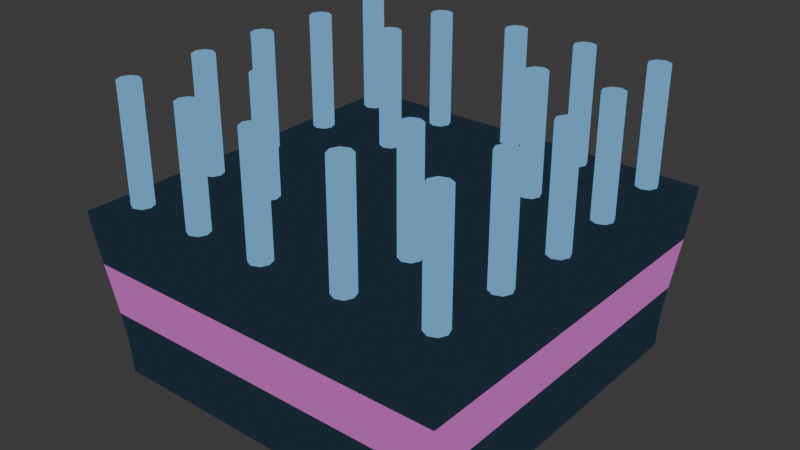 # Source: pinball_map_bonkers_cellshaded.blend  (saved by Blender 5.0.118; exported with 4.5.12 LTS)
import bpy
from mathutils import Matrix  # noqa: F401  (used for matrix-valued properties, if any)

bpy.ops.wm.read_factory_settings(use_empty=True)
scene = bpy.context.scene
scene.name = 'Scene'

# ---- collections
col_collection = bpy.data.collections.new('Collection'); scene.collection.children.link(col_collection)

# ---- materials (node trees are filled in below, after node groups)
mat_navyblue = bpy.data.materials.new('navyblue')
mat_purple = bpy.data.materials.new('purple')
mat_tourquise = bpy.data.materials.new('tourquise')

# ---- material node trees
mat_navyblue.use_nodes = True; mat_navyblue.node_tree.nodes.clear()
_N = mat_navyblue.node_tree.nodes; _L = mat_navyblue.node_tree.links
n0 = _N.new('ShaderNodeOutputMaterial'); n0.name = 'Material Output.001'; n0.location = (531, 295)
n1 = _N.new('ShaderNodeBsdfDiffuse'); n1.name = 'Diffuse BSDF'; n1.location = (-453, 259)
n1.inputs[0].default_value = (0.1329, 0.3419, 0.5711, 1.0)
n1.inputs[1].default_value = 1.0
n2 = _N.new('ShaderNodeShaderToRGB'); n2.name = 'Shader to RGB'; n2.location = (-222, 223)
n3 = _N.new('ShaderNodeValToRGB'); n3.name = 'Color Ramp'; n3.location = (58, 250)
n3.color_ramp.interpolation = 'CONSTANT'
while len(n3.color_ramp.elements) > 1: n3.color_ramp.elements.remove(n3.color_ramp.elements[-1])
n3.color_ramp.elements[0].position = 0.0; n3.color_ramp.elements[0].color = (0.008663, 0.01799, 0.02679, 1.0)
_e = n3.color_ramp.elements.new(0.3135); _e.color = (0.01161, 0.02519, 0.0382, 1.0)
_e = n3.color_ramp.elements.new(0.7202); _e.color = (0.02284, 0.05367, 0.08412, 1.0)
_L.new(n1.outputs[0], n2.inputs[0])
_L.new(n2.outputs[0], n3.inputs[0])
_L.new(n3.outputs[0], n0.inputs[0])
n0.is_active_output = True
mat_purple.use_nodes = True; mat_purple.node_tree.nodes.clear()
_N = mat_purple.node_tree.nodes; _L = mat_purple.node_tree.links
n0 = _N.new('ShaderNodeOutputMaterial'); n0.name = 'Material Output'; n0.location = (-62, 150)
n1 = _N.new('ShaderNodeBsdfDiffuse'); n1.name = 'Diffuse BSDF'; n1.location = (-1047, 113)
n1.inputs[0].default_value = (0.1329, 0.3419, 0.5711, 1.0)
n1.inputs[1].default_value = 1.0
n2 = _N.new('ShaderNodeShaderToRGB'); n2.name = 'Shader to RGB'; n2.location = (-815, 78)
n3 = _N.new('ShaderNodeValToRGB'); n3.name = 'Color Ramp'; n3.location = (-535, 105)
n3.color_ramp.interpolation = 'CONSTANT'
while len(n3.color_ramp.elements) > 1: n3.color_ramp.elements.remove(n3.color_ramp.elements[-1])
n3.color_ramp.elements[0].position = 0.0; n3.color_ramp.elements[0].color = (0.1479, 0.03974, 0.1372, 1.0)
_e = n3.color_ramp.elements.new(0.3135); _e.color = (0.4125, 0.1022, 0.3813, 1.0)
_e = n3.color_ramp.elements.new(0.7202); _e.color = (0.5555, 0.1352, 0.5131, 1.0)
_L.new(n1.outputs[0], n2.inputs[0])
_L.new(n2.outputs[0], n3.inputs[0])
_L.new(n3.outputs[0], n0.inputs[0])
n0.is_active_output = True
mat_tourquise.use_nodes = True; mat_tourquise.node_tree.nodes.clear()
_N = mat_tourquise.node_tree.nodes; _L = mat_tourquise.node_tree.links
n0 = _N.new('ShaderNodeOutputMaterial'); n0.name = 'Material Output'; n0.location = (200, 100)
n1 = _N.new('ShaderNodeBsdfDiffuse'); n1.name = 'Diffuse BSDF'; n1.location = (-785, 64)
n1.inputs[0].default_value = (0.1329, 0.3419, 0.5711, 1.0)
n1.inputs[1].default_value = 1.0
n2 = _N.new('ShaderNodeShaderToRGB'); n2.name = 'Shader to RGB'; n2.location = (-553, 28)
n3 = _N.new('ShaderNodeValToRGB'); n3.name = 'Color Ramp'; n3.location = (-273, 55)
n3.color_ramp.interpolation = 'CONSTANT'
while len(n3.color_ramp.elements) > 1: n3.color_ramp.elements.remove(n3.color_ramp.elements[-1])
n3.color_ramp.elements[0].position = 0.0; n3.color_ramp.elements[0].color = (0.08077, 0.2027, 0.3353, 1.0)
_e = n3.color_ramp.elements.new(0.3135); _e.color = (0.1329, 0.3419, 0.5711, 1.0)
_e = n3.color_ramp.elements.new(0.7202); _e.color = (0.1769, 0.4608, 0.7734, 1.0)
_L.new(n1.outputs[0], n2.inputs[0])
_L.new(n2.outputs[0], n3.inputs[0])
_L.new(n3.outputs[0], n0.inputs[0])
n0.is_active_output = True

# ---- world
world_world = bpy.data.worlds.new('World'); scene.world = world_world
world_world.use_nodes = True; world_world.node_tree.nodes.clear()
_N = world_world.node_tree.nodes; _L = world_world.node_tree.links
n0 = _N.new('ShaderNodeOutputWorld'); n0.name = 'World Output'; n0.location = (200, 100)
n1 = _N.new('ShaderNodeBackground'); n1.name = 'Background'; n1.location = (-200, 100)
n1.inputs[0].default_value = (0.05088, 0.05088, 0.05088, 1.0)
_L.new(n1.outputs[0], n0.inputs[0])
n0.is_active_output = True
world_world.color = (0.05088, 0.05088, 0.05088)
world_world.sun_shadow_jitter_overblur = 0.0

# ---- lights
light_sun = bpy.data.lights.new('Sun', 'SUN')
light_sun.exposure = 2.349
light_sun.energy = 1.0

# ---- meshes
me_cube_001 = bpy.data.meshes.new('Cube.001')
me_cube_001.from_pydata([(-0.9796, -0.9796, -1.396), (-0.9876, -0.9876, 0.7345), (-0.9796, 0.9796, -1.396), (-0.9876, 0.9876, 0.7345), (0.9796, -0.9796, -1.396), (0.9876, -0.9876, 0.7345), (0.9796, 0.9796, -1.396), (0.9876, 0.9876, 0.7345), (-0.9047, 0.9047, -20.4), (-0.9047, -0.9047, -20.4), (0.9047, 0.9047, -20.4), (0.9047, -0.9047, -20.4), (-0.9697, -0.9697, -3.678), (-0.9589, -0.9589, -5.931), (-0.9478, -0.9478, -8.142), (-0.9369, -0.9369, -10.3), (-0.9268, -0.9268, -12.41), (-0.9179, -0.9179, -14.46), (-0.911, -0.911, -16.47), (-0.9064, -0.9064, -18.44), (0.9064, -0.9064, -18.44), (0.911, -0.911, -16.47), (0.9179, -0.9179, -14.46), (0.9268, -0.9268, -12.41), (0.9369, -0.9369, -10.3), (0.9478, -0.9478, -8.142), (0.9589, -0.9589, -5.931), (0.9697, -0.9697, -3.678), (0.9697, 0.9697, -3.678), (0.9589, 0.9589, -5.931), (0.9478, 0.9478, -8.142), (0.9369, 0.9369, -10.3), (0.9268, 0.9268, -12.41), (0.9179, 0.9179, -14.46), (0.911, 0.911, -16.47), (0.9064, 0.9064, -18.44), (-0.9064, 0.9064, -18.44), (-0.911, 0.911, -16.47), (-0.9179, 0.9179, -14.46), (-0.9268, 0.9268, -12.41), (-0.9369, 0.9369, -10.3), (-0.9478, 0.9478, -8.142), (-0.9589, 0.9589, -5.931), (-0.9697, 0.9697, -3.678)], [], [(0, 1, 3, 2), (2, 3, 7, 6), (6, 7, 5, 4), (4, 5, 1, 0), (20, 19, 9, 11), (7, 3, 1, 5), (8, 10, 11, 9), (36, 35, 10, 8), (19, 36, 8, 9), (35, 20, 11, 10), (6, 4, 27, 28), (28, 27, 26, 29), (29, 26, 25, 30), (30, 25, 24, 31), (31, 24, 23, 32), (32, 23, 22, 33), (33, 22, 21, 34), (34, 21, 20, 35), (0, 2, 43, 12), (12, 43, 42, 13), (13, 42, 41, 14), (14, 41, 40, 15), (15, 40, 39, 16), (16, 39, 38, 17), (17, 38, 37, 18), (18, 37, 36, 19), (2, 6, 28, 43), (43, 28, 29, 42), (42, 29, 30, 41), (41, 30, 31, 40), (40, 31, 32, 39), (39, 32, 33, 38), (38, 33, 34, 37), (37, 34, 35, 36), (4, 0, 12, 27), (27, 12, 13, 26), (26, 13, 14, 25), (25, 14, 15, 24), (24, 15, 16, 23), (23, 16, 17, 22), (22, 17, 18, 21), (21, 18, 19, 20)])
me_cube_001.polygons.foreach_set('material_index', [0, 0, 0, 0, 0, 0, 0, 0, 0, 0, 0, 0, 1, 1, 1, 0, 0, 0, 0, 0, 1, 1, 1, 0, 0, 0, 0, 0, 1, 1, 1, 0, 0, 0, 0, 0, 1, 1, 1, 0, 0, 0])
_uv = me_cube_001.uv_layers.new(name='UVMap')
_uv.uv.foreach_set('vector', [0.375, 0.0, 0.625, 0.0, 0.625, 0.25, 0.375, 0.25, 0.375, 0.25, 0.625, 0.25, 0.625, 0.5, 0.375, 0.5, 0.375, 0.5, 0.625, 0.5, 0.625, 0.75, 0.375, 0.75, 0.375, 0.75, 0.625, 0.75, 0.625, 1.0, 0.375, 1.0, 0.375, 0.75, 0.375, 1.0, 0.375, 1.0, 0.375, 0.75, 0.625, 0.5, 0.875, 0.5, 0.875, 0.75, 0.625, 0.75, 0.125, 0.5, 0.375, 0.5, 0.375, 0.75, 0.125, 0.75, 0.375, 0.25, 0.375, 0.5, 0.375, 0.5, 0.375, 0.25, 0.375, 0.0, 0.375, 0.25, 0.375, 0.25, 0.375, 0.0, 0.375, 0.5, 0.375, 0.75, 0.375, 0.75, 0.375, 0.5, 0.375, 0.5, 0.375, 0.75, 0.375, 0.75, 0.375, 0.5, 0.375, 0.5, 0.375, 0.75, 0.375, 0.75, 0.375, 0.5, 0.375, 0.5, 0.375, 0.75, 0.375, 0.75, 0.375, 0.5, 0.375, 0.5, 0.375, 0.75, 0.375, 0.75, 0.375, 0.5, 0.375, 0.5, 0.375, 0.75, 0.375, 0.75, 0.375, 0.5, 0.375, 0.5, 0.375, 0.75, 0.375, 0.75, 0.375, 0.5, 0.375, 0.5, 0.375, 0.75, 0.375, 0.75, 0.375, 0.5, 0.375, 0.5, 0.375, 0.75, 0.375, 0.75, 0.375, 0.5, 0.375, 0.0, 0.375, 0.25, 0.375, 0.25, 0.375, 0.0, 0.375, 0.0, 0.375, 0.25, 0.375, 0.25, 0.375, 0.0, 0.375, 0.0, 0.375, 0.25, 0.375, 0.25, 0.375, 0.0, 0.375, 0.0, 0.375, 0.25, 0.375, 0.25, 0.375, 0.0, 0.375, 0.0, 0.375, 0.25, 0.375, 0.25, 0.375, 0.0, 0.375, 0.0, 0.375, 0.25, 0.375, 0.25, 0.375, 0.0, 0.375, 0.0, 0.375, 0.25, 0.375, 0.25, 0.375, 0.0, 0.375, 0.0, 0.375, 0.25, 0.375, 0.25, 0.375, 0.0, 0.375, 0.25, 0.375, 0.5, 0.375, 0.5, 0.375, 0.25, 0.375, 0.25, 0.375, 0.5, 0.375, 0.5, 0.375, 0.25, 0.375, 0.25, 0.375, 0.5, 0.375, 0.5, 0.375, 0.25, 0.375, 0.25, 0.375, 0.5, 0.375, 0.5, 0.375, 0.25, 0.375, 0.25, 0.375, 0.5, 0.375, 0.5, 0.375, 0.25, 0.375, 0.25, 0.375, 0.5, 0.375, 0.5, 0.375, 0.25, 0.375, 0.25, 0.375, 0.5, 0.375, 0.5, 0.375, 0.25, 0.375, 0.25, 0.375, 0.5, 0.375, 0.5, 0.375, 0.25, 0.375, 0.75, 0.375, 1.0, 0.375, 1.0, 0.375, 0.75, 0.375, 0.75, 0.375, 1.0, 0.375, 1.0, 0.375, 0.75, 0.375, 0.75, 0.375, 1.0, 0.375, 1.0, 0.375, 0.75, 0.375, 0.75, 0.375, 1.0, 0.375, 1.0, 0.375, 0.75, 0.375, 0.75, 0.375, 1.0, 0.375, 1.0, 0.375, 0.75, 0.375, 0.75, 0.375, 1.0, 0.375, 1.0, 0.375, 0.75, 0.375, 0.75, 0.375, 1.0, 0.375, 1.0, 0.375, 0.75, 0.375, 0.75, 0.375, 1.0, 0.375, 1.0, 0.375, 0.75])
me_cube_001.materials.append(mat_navyblue)
me_cube_001.materials.append(mat_purple)
me_cube_001.update()
me_cylinder_017 = bpy.data.meshes.new('Cylinder.017')
me_cylinder_017.from_pydata([(15.36, -14.68, -1.0), (16.07, -14.97, -1.0), (15.36, -14.68, 1.0), (14.65, -14.97, -1.0), (14.36, -15.68, -1.0), (14.65, -14.97, 1.0), (14.36, -15.68, 1.0), (14.65, -16.39, 1.0), (15.36, -16.68, 1.0), (14.65, -16.39, -1.0), (15.36, -16.68, -1.0), (16.07, -16.39, -1.0), (16.36, -15.68, -1.0), (16.07, -16.39, 1.0), (16.36, -15.68, 1.0), (16.07, -14.97, 1.0), (16.36, -22.71, -1.0), (16.36, -22.71, 1.0), (16.07, -23.42, -1.0), (16.07, -23.42, 1.0), (15.36, -23.71, -1.0), (15.36, -23.71, 1.0), (14.65, -23.42, -1.0), (14.65, -23.42, 1.0), (14.36, -22.71, -1.0), (14.36, -22.71, 1.0), (14.65, -22.01, -1.0), (14.65, -22.01, 1.0), (15.36, -21.71, -1.0), (15.36, -21.71, 1.0), (16.07, -22.01, -1.0), (16.07, -22.01, 1.0), (8.52, -30.39, -1.0), (8.52, -30.39, 1.0), (8.228, -31.1, -1.0), (8.228, -31.1, 1.0), (7.52, -31.39, -1.0), (7.52, -31.39, 1.0), (6.813, -31.1, -1.0), (6.813, -31.1, 1.0), (6.52, -30.39, -1.0), (6.52, -30.39, 1.0), (6.813, -29.69, -1.0), (6.813, -29.69, 1.0), (7.52, -29.39, -1.0), (7.52, -29.39, 1.0), (8.228, -29.69, -1.0), (8.228, -29.69, 1.0), (16.36, -29.73, -1.0), (16.36, -29.73, 1.0), (16.07, -30.43, -1.0), (16.07, -30.43, 1.0), (15.36, -30.73, -1.0), (15.36, -30.73, 1.0), (14.65, -30.43, -1.0), (14.65, -30.43, 1.0), (14.36, -29.73, -1.0), (14.36, -29.73, 1.0), (14.65, -29.02, -1.0), (14.65, -29.02, 1.0), (15.36, -28.73, -1.0), (15.36, -28.73, 1.0), (16.07, -29.02, -1.0), (16.07, -29.02, 1.0), (7.015, 1.0, -1.0), (7.015, 1.0, 1.0), (7.722, 0.7071, -1.0), (7.722, 0.7071, 1.0), (8.015, -3.725e-09, -1.0), (8.015, -3.725e-09, 1.0), (7.722, -0.7071, -1.0), (7.722, -0.7071, 1.0), (7.015, -1.0, -1.0), (7.015, -1.0, 1.0), (6.308, -0.7071, -1.0), (6.308, -0.7071, 1.0), (6.015, 3.725e-09, -1.0), (6.015, 3.725e-09, 1.0), (6.308, 0.7071, -1.0), (6.308, 0.7071, 1.0), (14.69, -6.84, -1.0), (14.69, -6.84, 1.0), (15.4, -7.133, -1.0), (15.4, -7.133, 1.0), (15.69, -7.84, -1.0), (15.69, -7.84, 1.0), (15.4, -8.547, -1.0), (15.4, -8.547, 1.0), (14.69, -8.84, -1.0), (14.69, -8.84, 1.0), (13.99, -8.547, -1.0), (13.99, -8.547, 1.0), (13.69, -7.84, -1.0), (13.69, -7.84, 1.0), (13.99, -7.133, -1.0), (13.99, -7.133, 1.0), (14.03, 1.0, -1.0), (14.03, 1.0, 1.0), (14.74, 0.7071, -1.0), (14.74, 0.7071, 1.0), (15.03, -3.725e-09, -1.0), (15.03, -3.725e-09, 1.0), (14.74, -0.7071, -1.0), (14.74, -0.7071, 1.0), (14.03, -1.0, -1.0), (14.03, -1.0, 1.0), (13.32, -0.7071, -1.0), (13.32, -0.7071, 1.0), (13.03, 3.725e-09, -1.0), (13.03, 3.725e-09, 1.0), (13.32, 0.7071, -1.0), (13.32, 0.7071, 1.0), (8.52, -23.38, -1.0), (8.228, -24.09, -1.0), (8.52, -23.38, 1.0), (8.228, -22.67, -1.0), (7.52, -22.38, -1.0), (8.228, -22.67, 1.0), (7.52, -22.38, 1.0), (6.813, -22.67, 1.0), (6.52, -23.38, 1.0), (6.813, -22.67, -1.0), (6.52, -23.38, -1.0), (6.813, -24.09, -1.0), (7.52, -24.38, -1.0), (6.813, -24.09, 1.0), (7.52, -24.38, 1.0), (8.228, -24.09, 1.0), (1.525, -31.03, -1.0), (1.232, -31.74, -1.0), (1.525, -31.03, 1.0), (1.232, -30.32, -1.0), (0.5252, -30.03, -1.0), (1.232, -30.32, 1.0), (0.5252, -30.03, 1.0), (-0.182, -30.32, 1.0), (-0.4748, -31.03, 1.0), (-0.182, -30.32, -1.0), (-0.4748, -31.03, -1.0), (-0.182, -31.74, -1.0), (0.5252, -32.03, -1.0), (-0.182, -31.74, 1.0), (0.5252, -32.03, 1.0), (1.232, -31.74, 1.0), (-15.8, -8.262, -1.0), (-15.8, -8.262, 1.0), (-15.5, -7.555, -1.0), (-15.5, -7.555, 1.0), (-14.8, -7.262, -1.0), (-14.8, -7.262, 1.0), (-14.09, -7.555, -1.0), (-14.09, -7.555, 1.0), (-13.8, -8.262, -1.0), (-13.8, -8.262, 1.0), (-14.09, -8.969, -1.0), (-14.09, -8.969, 1.0), (-14.8, -9.262, -1.0), (-14.8, -9.262, 1.0), (-15.5, -8.969, -1.0), (-15.5, -8.969, 1.0), (-7.957, -0.5817, -1.0), (-7.957, -0.5817, 1.0), (-7.664, 0.1254, -1.0), (-7.664, 0.1254, 1.0), (-6.957, 0.4183, -1.0), (-6.957, 0.4183, 1.0), (-6.25, 0.1254, -1.0), (-6.25, 0.1254, 1.0), (-5.957, -0.5817, -1.0), (-5.957, -0.5817, 1.0), (-6.25, -1.289, -1.0), (-6.25, -1.289, 1.0), (-6.957, -1.582, -1.0), (-6.957, -1.582, 1.0), (-7.664, -1.289, -1.0), (-7.664, -1.289, 1.0), (-15.8, -1.247, -1.0), (-15.8, -1.247, 1.0), (-15.5, -0.5399, -1.0), (-15.5, -0.5399, 1.0), (-14.8, -0.247, -1.0), (-14.8, -0.247, 1.0), (-14.09, -0.5399, -1.0), (-14.09, -0.5399, 1.0), (-13.8, -1.247, -1.0), (-13.8, -1.247, 1.0), (-14.09, -1.954, -1.0), (-14.09, -1.954, 1.0), (-14.8, -2.247, -1.0), (-14.8, -2.247, 1.0), (-15.5, -1.954, -1.0), (-15.5, -1.954, 1.0), (-6.451, -31.97, -1.0), (-6.451, -31.97, 1.0), (-7.158, -31.68, -1.0), (-7.158, -31.68, 1.0), (-7.451, -30.97, -1.0), (-7.451, -30.97, 1.0), (-7.158, -30.27, -1.0), (-7.158, -30.27, 1.0), (-6.451, -29.97, -1.0), (-6.451, -29.97, 1.0), (-5.744, -30.27, -1.0), (-5.744, -30.27, 1.0), (-5.451, -30.97, -1.0), (-5.451, -30.97, 1.0), (-5.744, -31.68, -1.0), (-5.744, -31.68, 1.0), (-14.13, -24.13, -1.0), (-14.13, -24.13, 1.0), (-14.84, -23.84, -1.0), (-14.84, -23.84, 1.0), (-15.13, -23.13, -1.0), (-15.13, -23.13, 1.0), (-14.84, -22.43, -1.0), (-14.84, -22.43, 1.0), (-14.13, -22.13, -1.0), (-14.13, -22.13, 1.0), (-13.42, -22.43, -1.0), (-13.42, -22.43, 1.0), (-13.13, -23.13, -1.0), (-13.13, -23.13, 1.0), (-13.42, -23.84, -1.0), (-13.42, -23.84, 1.0), (-13.47, -31.97, -1.0), (-13.47, -31.97, 1.0), (-14.17, -31.68, -1.0), (-14.17, -31.68, 1.0), (-14.47, -30.97, -1.0), (-14.47, -30.97, 1.0), (-14.17, -30.27, -1.0), (-14.17, -30.27, 1.0), (-13.47, -29.97, -1.0), (-13.47, -29.97, 1.0), (-12.76, -30.27, -1.0), (-12.76, -30.27, 1.0), (-12.47, -30.97, -1.0), (-12.47, -30.97, 1.0), (-12.76, -31.68, -1.0), (-12.76, -31.68, 1.0), (-7.957, -7.596, -1.0), (-7.664, -6.889, -1.0), (-7.957, -7.596, 1.0), (-7.664, -8.304, -1.0), (-6.957, -8.596, -1.0), (-7.664, -8.304, 1.0), (-6.957, -8.596, 1.0), (-6.25, -8.304, 1.0), (-5.957, -7.596, 1.0), (-6.25, -8.304, -1.0), (-5.957, -7.596, -1.0), (-6.25, -6.889, -1.0), (-6.957, -6.596, -1.0), (-6.25, -6.889, 1.0), (-6.957, -6.596, 1.0), (-7.664, -6.889, 1.0), (-0.9618, 0.05731, -1.0), (-0.6689, 0.7644, -1.0), (-0.9618, 0.05731, 1.0), (-0.6689, -0.6498, -1.0), (0.03818, -0.9427, -1.0), (-0.6689, -0.6498, 1.0), (0.03818, -0.9427, 1.0), (0.7453, -0.6498, 1.0), (1.038, 0.05731, 1.0), (0.7453, -0.6498, -1.0), (1.038, 0.05731, -1.0), (0.7453, 0.7644, -1.0), (0.03818, 1.057, -1.0), (0.7453, 0.7644, 1.0), (0.03818, 1.057, 1.0), (-0.6689, 0.7644, 1.0), (7.68, -6.84, -1.0), (8.387, -7.133, -1.0), (7.68, -6.84, 1.0), (6.973, -7.133, -1.0), (6.68, -7.84, -1.0), (6.973, -7.133, 1.0), (6.68, -7.84, 1.0), (6.973, -8.547, 1.0), (7.68, -8.84, 1.0), (6.973, -8.547, -1.0), (7.68, -8.84, -1.0), (8.387, -8.547, -1.0), (8.68, -7.84, -1.0), (8.387, -8.547, 1.0), (8.68, -7.84, 1.0), (8.387, -7.133, 1.0), (-7.117, -24.13, -1.0), (-7.824, -23.84, -1.0), (-7.117, -24.13, 1.0), (-6.41, -23.84, -1.0), (-6.117, -23.13, -1.0), (-6.41, -23.84, 1.0), (-6.117, -23.13, 1.0), (-6.41, -22.43, 1.0), (-7.117, -22.13, 1.0), (-6.41, -22.43, -1.0), (-7.117, -22.13, -1.0), (-7.824, -22.43, -1.0), (-8.117, -23.13, -1.0), (-7.824, -22.43, 1.0), (-8.117, -23.13, 1.0), (-7.824, -23.84, 1.0), (-14.8, -16.29, -1.0), (-15.5, -16.0, -1.0), (-14.8, -16.29, 1.0), (-14.09, -16.0, -1.0), (-13.8, -15.29, -1.0), (-14.09, -16.0, 1.0), (-13.8, -15.29, 1.0), (-14.09, -14.59, 1.0), (-14.8, -14.29, 1.0), (-14.09, -14.59, -1.0), (-14.8, -14.29, -1.0), (-15.5, -14.59, -1.0), (-15.8, -15.29, -1.0), (-15.5, -14.59, 1.0), (-15.8, -15.29, 1.0), (-15.5, -16.0, 1.0)], [], [(0, 1, 12, 11, 10, 9, 4, 3), (0, 2, 15, 1), (3, 5, 2, 0), (4, 6, 5, 3), (15, 2, 5, 6, 7, 8, 13, 14), (9, 7, 6, 4), (10, 8, 7, 9), (11, 13, 8, 10), (12, 14, 13, 11), (1, 15, 14, 12), (16, 17, 19, 18), (18, 19, 21, 20), (20, 21, 23, 22), (22, 23, 25, 24), (24, 25, 27, 26), (26, 27, 29, 28), (19, 17, 31, 29, 27, 25, 23, 21), (28, 29, 31, 30), (30, 31, 17, 16), (16, 18, 20, 22, 24, 26, 28, 30), (32, 33, 35, 34), (34, 35, 37, 36), (36, 37, 39, 38), (38, 39, 41, 40), (40, 41, 43, 42), (42, 43, 45, 44), (35, 33, 47, 45, 43, 41, 39, 37), (44, 45, 47, 46), (46, 47, 33, 32), (32, 34, 36, 38, 40, 42, 44, 46), (48, 49, 51, 50), (50, 51, 53, 52), (52, 53, 55, 54), (54, 55, 57, 56), (56, 57, 59, 58), (58, 59, 61, 60), (51, 49, 63, 61, 59, 57, 55, 53), (60, 61, 63, 62), (62, 63, 49, 48), (48, 50, 52, 54, 56, 58, 60, 62), (64, 65, 67, 66), (66, 67, 69, 68), (68, 69, 71, 70), (70, 71, 73, 72), (72, 73, 75, 74), (74, 75, 77, 76), (67, 65, 79, 77, 75, 73, 71, 69), (76, 77, 79, 78), (78, 79, 65, 64), (64, 66, 68, 70, 72, 74, 76, 78), (80, 81, 83, 82), (82, 83, 85, 84), (84, 85, 87, 86), (86, 87, 89, 88), (88, 89, 91, 90), (90, 91, 93, 92), (83, 81, 95, 93, 91, 89, 87, 85), (92, 93, 95, 94), (94, 95, 81, 80), (80, 82, 84, 86, 88, 90, 92, 94), (96, 97, 99, 98), (98, 99, 101, 100), (100, 101, 103, 102), (102, 103, 105, 104), (104, 105, 107, 106), (106, 107, 109, 108), (99, 97, 111, 109, 107, 105, 103, 101), (108, 109, 111, 110), (110, 111, 97, 96), (96, 98, 100, 102, 104, 106, 108, 110), (112, 113, 124, 123, 122, 121, 116, 115), (112, 114, 127, 113), (115, 117, 114, 112), (116, 118, 117, 115), (127, 114, 117, 118, 119, 120, 125, 126), (121, 119, 118, 116), (122, 120, 119, 121), (123, 125, 120, 122), (124, 126, 125, 123), (113, 127, 126, 124), (128, 129, 140, 139, 138, 137, 132, 131), (128, 130, 143, 129), (131, 133, 130, 128), (132, 134, 133, 131), (143, 130, 133, 134, 135, 136, 141, 142), (137, 135, 134, 132), (138, 136, 135, 137), (139, 141, 136, 138), (140, 142, 141, 139), (129, 143, 142, 140), (144, 145, 147, 146), (146, 147, 149, 148), (148, 149, 151, 150), (150, 151, 153, 152), (152, 153, 155, 154), (154, 155, 157, 156), (147, 145, 159, 157, 155, 153, 151, 149), (156, 157, 159, 158), (158, 159, 145, 144), (144, 146, 148, 150, 152, 154, 156, 158), (160, 161, 163, 162), (162, 163, 165, 164), (164, 165, 167, 166), (166, 167, 169, 168), (168, 169, 171, 170), (170, 171, 173, 172), (163, 161, 175, 173, 171, 169, 167, 165), (172, 173, 175, 174), (174, 175, 161, 160), (160, 162, 164, 166, 168, 170, 172, 174), (176, 177, 179, 178), (178, 179, 181, 180), (180, 181, 183, 182), (182, 183, 185, 184), (184, 185, 187, 186), (186, 187, 189, 188), (179, 177, 191, 189, 187, 185, 183, 181), (188, 189, 191, 190), (190, 191, 177, 176), (176, 178, 180, 182, 184, 186, 188, 190), (192, 193, 195, 194), (194, 195, 197, 196), (196, 197, 199, 198), (198, 199, 201, 200), (200, 201, 203, 202), (202, 203, 205, 204), (195, 193, 207, 205, 203, 201, 199, 197), (204, 205, 207, 206), (206, 207, 193, 192), (192, 194, 196, 198, 200, 202, 204, 206), (208, 209, 211, 210), (210, 211, 213, 212), (212, 213, 215, 214), (214, 215, 217, 216), (216, 217, 219, 218), (218, 219, 221, 220), (211, 209, 223, 221, 219, 217, 215, 213), (220, 221, 223, 222), (222, 223, 209, 208), (208, 210, 212, 214, 216, 218, 220, 222), (224, 225, 227, 226), (226, 227, 229, 228), (228, 229, 231, 230), (230, 231, 233, 232), (232, 233, 235, 234), (234, 235, 237, 236), (227, 225, 239, 237, 235, 233, 231, 229), (236, 237, 239, 238), (238, 239, 225, 224), (224, 226, 228, 230, 232, 234, 236, 238), (240, 241, 252, 251, 250, 249, 244, 243), (240, 242, 255, 241), (243, 245, 242, 240), (244, 246, 245, 243), (255, 242, 245, 246, 247, 248, 253, 254), (249, 247, 246, 244), (250, 248, 247, 249), (251, 253, 248, 250), (252, 254, 253, 251), (241, 255, 254, 252), (256, 257, 268, 267, 266, 265, 260, 259), (256, 258, 271, 257), (259, 261, 258, 256), (260, 262, 261, 259), (271, 258, 261, 262, 263, 264, 269, 270), (265, 263, 262, 260), (266, 264, 263, 265), (267, 269, 264, 266), (268, 270, 269, 267), (257, 271, 270, 268), (272, 273, 284, 283, 282, 281, 276, 275), (272, 274, 287, 273), (275, 277, 274, 272), (276, 278, 277, 275), (287, 274, 277, 278, 279, 280, 285, 286), (281, 279, 278, 276), (282, 280, 279, 281), (283, 285, 280, 282), (284, 286, 285, 283), (273, 287, 286, 284), (288, 289, 300, 299, 298, 297, 292, 291), (288, 290, 303, 289), (291, 293, 290, 288), (292, 294, 293, 291), (303, 290, 293, 294, 295, 296, 301, 302), (297, 295, 294, 292), (298, 296, 295, 297), (299, 301, 296, 298), (300, 302, 301, 299), (289, 303, 302, 300), (304, 305, 316, 315, 314, 313, 308, 307), (304, 306, 319, 305), (307, 309, 306, 304), (308, 310, 309, 307), (319, 306, 309, 310, 311, 312, 317, 318), (313, 311, 310, 308), (314, 312, 311, 313), (315, 317, 312, 314), (316, 318, 317, 315), (305, 319, 318, 316)])
_uv = me_cylinder_017.uv_layers.new(name='UVMap')
_uv.uv.foreach_set('vector', [0.75, 0.49, 0.9197, 0.4197, 0.99, 0.25, 0.9197, 0.08029, 0.75, 0.01, 0.5803, 0.08029, 0.51, 0.25, 0.5803, 0.4197, 1.0, 0.5, 1.0, 1.0, 0.875, 1.0, 0.875, 0.5, 0.125, 0.5, 0.125, 1.0, 0.0, 1.0, 0.0, 0.5, 0.25, 0.5, 0.25, 1.0, 0.125, 1.0, 0.125, 0.5, 0.4197, 0.4197, 0.25, 0.49, 0.08029, 0.4197, 0.01, 0.25, 0.08029, 0.08029, 0.25, 0.01, 0.4197, 0.08029, 0.49, 0.25, 0.375, 0.5, 0.375, 1.0, 0.25, 1.0, 0.25, 0.5, 0.5, 0.5, 0.5, 1.0, 0.375, 1.0, 0.375, 0.5, 0.625, 0.5, 0.625, 1.0, 0.5, 1.0, 0.5, 0.5, 0.75, 0.5, 0.75, 1.0, 0.625, 1.0, 0.625, 0.5, 0.875, 0.5, 0.875, 1.0, 0.75, 1.0, 0.75, 0.5, 1.0, 0.5, 1.0, 1.0, 0.875, 1.0, 0.875, 0.5, 0.875, 0.5, 0.875, 1.0, 0.75, 1.0, 0.75, 0.5, 0.75, 0.5, 0.75, 1.0, 0.625, 1.0, 0.625, 0.5, 0.625, 0.5, 0.625, 1.0, 0.5, 1.0, 0.5, 0.5, 0.5, 0.5, 0.5, 1.0, 0.375, 1.0, 0.375, 0.5, 0.375, 0.5, 0.375, 1.0, 0.25, 1.0, 0.25, 0.5, 0.4197, 0.4197, 0.25, 0.49, 0.08029, 0.4197, 0.01, 0.25, 0.08029, 0.08029, 0.25, 0.01, 0.4197, 0.08029, 0.49, 0.25, 0.25, 0.5, 0.25, 1.0, 0.125, 1.0, 0.125, 0.5, 0.125, 0.5, 0.125, 1.0, 0.0, 1.0, 0.0, 0.5, 0.75, 0.49, 0.9197, 0.4197, 0.99, 0.25, 0.9197, 0.08029, 0.75, 0.01, 0.5803, 0.08029, 0.51, 0.25, 0.5803, 0.4197, 1.0, 0.5, 1.0, 1.0, 0.875, 1.0, 0.875, 0.5, 0.875, 0.5, 0.875, 1.0, 0.75, 1.0, 0.75, 0.5, 0.75, 0.5, 0.75, 1.0, 0.625, 1.0, 0.625, 0.5, 0.625, 0.5, 0.625, 1.0, 0.5, 1.0, 0.5, 0.5, 0.5, 0.5, 0.5, 1.0, 0.375, 1.0, 0.375, 0.5, 0.375, 0.5, 0.375, 1.0, 0.25, 1.0, 0.25, 0.5, 0.4197, 0.4197, 0.25, 0.49, 0.08029, 0.4197, 0.01, 0.25, 0.08029, 0.08029, 0.25, 0.01, 0.4197, 0.08029, 0.49, 0.25, 0.25, 0.5, 0.25, 1.0, 0.125, 1.0, 0.125, 0.5, 0.125, 0.5, 0.125, 1.0, 0.0, 1.0, 0.0, 0.5, 0.75, 0.49, 0.9197, 0.4197, 0.99, 0.25, 0.9197, 0.08029, 0.75, 0.01, 0.5803, 0.08029, 0.51, 0.25, 0.5803, 0.4197, 1.0, 0.5, 1.0, 1.0, 0.875, 1.0, 0.875, 0.5, 0.875, 0.5, 0.875, 1.0, 0.75, 1.0, 0.75, 0.5, 0.75, 0.5, 0.75, 1.0, 0.625, 1.0, 0.625, 0.5, 0.625, 0.5, 0.625, 1.0, 0.5, 1.0, 0.5, 0.5, 0.5, 0.5, 0.5, 1.0, 0.375, 1.0, 0.375, 0.5, 0.375, 0.5, 0.375, 1.0, 0.25, 1.0, 0.25, 0.5, 0.4197, 0.4197, 0.25, 0.49, 0.08029, 0.4197, 0.01, 0.25, 0.08029, 0.08029, 0.25, 0.01, 0.4197, 0.08029, 0.49, 0.25, 0.25, 0.5, 0.25, 1.0, 0.125, 1.0, 0.125, 0.5, 0.125, 0.5, 0.125, 1.0, 0.0, 1.0, 0.0, 0.5, 0.75, 0.49, 0.9197, 0.4197, 0.99, 0.25, 0.9197, 0.08029, 0.75, 0.01, 0.5803, 0.08029, 0.51, 0.25, 0.5803, 0.4197, 1.0, 0.5, 1.0, 1.0, 0.875, 1.0, 0.875, 0.5, 0.875, 0.5, 0.875, 1.0, 0.75, 1.0, 0.75, 0.5, 0.75, 0.5, 0.75, 1.0, 0.625, 1.0, 0.625, 0.5, 0.625, 0.5, 0.625, 1.0, 0.5, 1.0, 0.5, 0.5, 0.5, 0.5, 0.5, 1.0, 0.375, 1.0, 0.375, 0.5, 0.375, 0.5, 0.375, 1.0, 0.25, 1.0, 0.25, 0.5, 0.4197, 0.4197, 0.25, 0.49, 0.08029, 0.4197, 0.01, 0.25, 0.08029, 0.08029, 0.25, 0.01, 0.4197, 0.08029, 0.49, 0.25, 0.25, 0.5, 0.25, 1.0, 0.125, 1.0, 0.125, 0.5, 0.125, 0.5, 0.125, 1.0, 0.0, 1.0, 0.0, 0.5, 0.75, 0.49, 0.9197, 0.4197, 0.99, 0.25, 0.9197, 0.08029, 0.75, 0.01, 0.5803, 0.08029, 0.51, 0.25, 0.5803, 0.4197, 1.0, 0.5, 1.0, 1.0, 0.875, 1.0, 0.875, 0.5, 0.875, 0.5, 0.875, 1.0, 0.75, 1.0, 0.75, 0.5, 0.75, 0.5, 0.75, 1.0, 0.625, 1.0, 0.625, 0.5, 0.625, 0.5, 0.625, 1.0, 0.5, 1.0, 0.5, 0.5, 0.5, 0.5, 0.5, 1.0, 0.375, 1.0, 0.375, 0.5, 0.375, 0.5, 0.375, 1.0, 0.25, 1.0, 0.25, 0.5, 0.4197, 0.4197, 0.25, 0.49, 0.08029, 0.4197, 0.01, 0.25, 0.08029, 0.08029, 0.25, 0.01, 0.4197, 0.08029, 0.49, 0.25, 0.25, 0.5, 0.25, 1.0, 0.125, 1.0, 0.125, 0.5, 0.125, 0.5, 0.125, 1.0, 0.0, 1.0, 0.0, 0.5, 0.75, 0.49, 0.9197, 0.4197, 0.99, 0.25, 0.9197, 0.08029, 0.75, 0.01, 0.5803, 0.08029, 0.51, 0.25, 0.5803, 0.4197, 1.0, 0.5, 1.0, 1.0, 0.875, 1.0, 0.875, 0.5, 0.875, 0.5, 0.875, 1.0, 0.75, 1.0, 0.75, 0.5, 0.75, 0.5, 0.75, 1.0, 0.625, 1.0, 0.625, 0.5, 0.625, 0.5, 0.625, 1.0, 0.5, 1.0, 0.5, 0.5, 0.5, 0.5, 0.5, 1.0, 0.375, 1.0, 0.375, 0.5, 0.375, 0.5, 0.375, 1.0, 0.25, 1.0, 0.25, 0.5, 0.4197, 0.4197, 0.25, 0.49, 0.08029, 0.4197, 0.01, 0.25, 0.08029, 0.08029, 0.25, 0.01, 0.4197, 0.08029, 0.49, 0.25, 0.25, 0.5, 0.25, 1.0, 0.125, 1.0, 0.125, 0.5, 0.125, 0.5, 0.125, 1.0, 0.0, 1.0, 0.0, 0.5, 0.75, 0.49, 0.9197, 0.4197, 0.99, 0.25, 0.9197, 0.08029, 0.75, 0.01, 0.5803, 0.08029, 0.51, 0.25, 0.5803, 0.4197, 0.75, 0.49, 0.9197, 0.4197, 0.99, 0.25, 0.9197, 0.08029, 0.75, 0.01, 0.5803, 0.08029, 0.51, 0.25, 0.5803, 0.4197, 1.0, 0.5, 1.0, 1.0, 0.875, 1.0, 0.875, 0.5, 0.125, 0.5, 0.125, 1.0, 0.0, 1.0, 0.0, 0.5, 0.25, 0.5, 0.25, 1.0, 0.125, 1.0, 0.125, 0.5, 0.4197, 0.4197, 0.25, 0.49, 0.08029, 0.4197, 0.01, 0.25, 0.08029, 0.08029, 0.25, 0.01, 0.4197, 0.08029, 0.49, 0.25, 0.375, 0.5, 0.375, 1.0, 0.25, 1.0, 0.25, 0.5, 0.5, 0.5, 0.5, 1.0, 0.375, 1.0, 0.375, 0.5, 0.625, 0.5, 0.625, 1.0, 0.5, 1.0, 0.5, 0.5, 0.75, 0.5, 0.75, 1.0, 0.625, 1.0, 0.625, 0.5, 0.875, 0.5, 0.875, 1.0, 0.75, 1.0, 0.75, 0.5, 0.75, 0.49, 0.9197, 0.4197, 0.99, 0.25, 0.9197, 0.08029, 0.75, 0.01, 0.5803, 0.08029, 0.51, 0.25, 0.5803, 0.4197, 1.0, 0.5, 1.0, 1.0, 0.875, 1.0, 0.875, 0.5, 0.125, 0.5, 0.125, 1.0, 0.0, 1.0, 0.0, 0.5, 0.25, 0.5, 0.25, 1.0, 0.125, 1.0, 0.125, 0.5, 0.4197, 0.4197, 0.25, 0.49, 0.08029, 0.4197, 0.01, 0.25, 0.08029, 0.08029, 0.25, 0.01, 0.4197, 0.08029, 0.49, 0.25, 0.375, 0.5, 0.375, 1.0, 0.25, 1.0, 0.25, 0.5, 0.5, 0.5, 0.5, 1.0, 0.375, 1.0, 0.375, 0.5, 0.625, 0.5, 0.625, 1.0, 0.5, 1.0, 0.5, 0.5, 0.75, 0.5, 0.75, 1.0, 0.625, 1.0, 0.625, 0.5, 0.875, 0.5, 0.875, 1.0, 0.75, 1.0, 0.75, 0.5, 1.0, 0.5, 1.0, 1.0, 0.875, 1.0, 0.875, 0.5, 0.875, 0.5, 0.875, 1.0, 0.75, 1.0, 0.75, 0.5, 0.75, 0.5, 0.75, 1.0, 0.625, 1.0, 0.625, 0.5, 0.625, 0.5, 0.625, 1.0, 0.5, 1.0, 0.5, 0.5, 0.5, 0.5, 0.5, 1.0, 0.375, 1.0, 0.375, 0.5, 0.375, 0.5, 0.375, 1.0, 0.25, 1.0, 0.25, 0.5, 0.4197, 0.4197, 0.25, 0.49, 0.08029, 0.4197, 0.01, 0.25, 0.08029, 0.08029, 0.25, 0.01, 0.4197, 0.08029, 0.49, 0.25, 0.25, 0.5, 0.25, 1.0, 0.125, 1.0, 0.125, 0.5, 0.125, 0.5, 0.125, 1.0, 0.0, 1.0, 0.0, 0.5, 0.75, 0.49, 0.9197, 0.4197, 0.99, 0.25, 0.9197, 0.08029, 0.75, 0.01, 0.5803, 0.08029, 0.51, 0.25, 0.5803, 0.4197, 1.0, 0.5, 1.0, 1.0, 0.875, 1.0, 0.875, 0.5, 0.875, 0.5, 0.875, 1.0, 0.75, 1.0, 0.75, 0.5, 0.75, 0.5, 0.75, 1.0, 0.625, 1.0, 0.625, 0.5, 0.625, 0.5, 0.625, 1.0, 0.5, 1.0, 0.5, 0.5, 0.5, 0.5, 0.5, 1.0, 0.375, 1.0, 0.375, 0.5, 0.375, 0.5, 0.375, 1.0, 0.25, 1.0, 0.25, 0.5, 0.4197, 0.4197, 0.25, 0.49, 0.08029, 0.4197, 0.01, 0.25, 0.08029, 0.08029, 0.25, 0.01, 0.4197, 0.08029, 0.49, 0.25, 0.25, 0.5, 0.25, 1.0, 0.125, 1.0, 0.125, 0.5, 0.125, 0.5, 0.125, 1.0, 0.0, 1.0, 0.0, 0.5, 0.75, 0.49, 0.9197, 0.4197, 0.99, 0.25, 0.9197, 0.08029, 0.75, 0.01, 0.5803, 0.08029, 0.51, 0.25, 0.5803, 0.4197, 1.0, 0.5, 1.0, 1.0, 0.875, 1.0, 0.875, 0.5, 0.875, 0.5, 0.875, 1.0, 0.75, 1.0, 0.75, 0.5, 0.75, 0.5, 0.75, 1.0, 0.625, 1.0, 0.625, 0.5, 0.625, 0.5, 0.625, 1.0, 0.5, 1.0, 0.5, 0.5, 0.5, 0.5, 0.5, 1.0, 0.375, 1.0, 0.375, 0.5, 0.375, 0.5, 0.375, 1.0, 0.25, 1.0, 0.25, 0.5, 0.4197, 0.4197, 0.25, 0.49, 0.08029, 0.4197, 0.01, 0.25, 0.08029, 0.08029, 0.25, 0.01, 0.4197, 0.08029, 0.49, 0.25, 0.25, 0.5, 0.25, 1.0, 0.125, 1.0, 0.125, 0.5, 0.125, 0.5, 0.125, 1.0, 0.0, 1.0, 0.0, 0.5, 0.75, 0.49, 0.9197, 0.4197, 0.99, 0.25, 0.9197, 0.08029, 0.75, 0.01, 0.5803, 0.08029, 0.51, 0.25, 0.5803, 0.4197, 1.0, 0.5, 1.0, 1.0, 0.875, 1.0, 0.875, 0.5, 0.875, 0.5, 0.875, 1.0, 0.75, 1.0, 0.75, 0.5, 0.75, 0.5, 0.75, 1.0, 0.625, 1.0, 0.625, 0.5, 0.625, 0.5, 0.625, 1.0, 0.5, 1.0, 0.5, 0.5, 0.5, 0.5, 0.5, 1.0, 0.375, 1.0, 0.375, 0.5, 0.375, 0.5, 0.375, 1.0, 0.25, 1.0, 0.25, 0.5, 0.4197, 0.4197, 0.25, 0.49, 0.08029, 0.4197, 0.01, 0.25, 0.08029, 0.08029, 0.25, 0.01, 0.4197, 0.08029, 0.49, 0.25, 0.25, 0.5, 0.25, 1.0, 0.125, 1.0, 0.125, 0.5, 0.125, 0.5, 0.125, 1.0, 0.0, 1.0, 0.0, 0.5, 0.75, 0.49, 0.9197, 0.4197, 0.99, 0.25, 0.9197, 0.08029, 0.75, 0.01, 0.5803, 0.08029, 0.51, 0.25, 0.5803, 0.4197, 1.0, 0.5, 1.0, 1.0, 0.875, 1.0, 0.875, 0.5, 0.875, 0.5, 0.875, 1.0, 0.75, 1.0, 0.75, 0.5, 0.75, 0.5, 0.75, 1.0, 0.625, 1.0, 0.625, 0.5, 0.625, 0.5, 0.625, 1.0, 0.5, 1.0, 0.5, 0.5, 0.5, 0.5, 0.5, 1.0, 0.375, 1.0, 0.375, 0.5, 0.375, 0.5, 0.375, 1.0, 0.25, 1.0, 0.25, 0.5, 0.4197, 0.4197, 0.25, 0.49, 0.08029, 0.4197, 0.01, 0.25, 0.08029, 0.08029, 0.25, 0.01, 0.4197, 0.08029, 0.49, 0.25, 0.25, 0.5, 0.25, 1.0, 0.125, 1.0, 0.125, 0.5, 0.125, 0.5, 0.125, 1.0, 0.0, 1.0, 0.0, 0.5, 0.75, 0.49, 0.9197, 0.4197, 0.99, 0.25, 0.9197, 0.08029, 0.75, 0.01, 0.5803, 0.08029, 0.51, 0.25, 0.5803, 0.4197, 1.0, 0.5, 1.0, 1.0, 0.875, 1.0, 0.875, 0.5, 0.875, 0.5, 0.875, 1.0, 0.75, 1.0, 0.75, 0.5, 0.75, 0.5, 0.75, 1.0, 0.625, 1.0, 0.625, 0.5, 0.625, 0.5, 0.625, 1.0, 0.5, 1.0, 0.5, 0.5, 0.5, 0.5, 0.5, 1.0, 0.375, 1.0, 0.375, 0.5, 0.375, 0.5, 0.375, 1.0, 0.25, 1.0, 0.25, 0.5, 0.4197, 0.4197, 0.25, 0.49, 0.08029, 0.4197, 0.01, 0.25, 0.08029, 0.08029, 0.25, 0.01, 0.4197, 0.08029, 0.49, 0.25, 0.25, 0.5, 0.25, 1.0, 0.125, 1.0, 0.125, 0.5, 0.125, 0.5, 0.125, 1.0, 0.0, 1.0, 0.0, 0.5, 0.75, 0.49, 0.9197, 0.4197, 0.99, 0.25, 0.9197, 0.08029, 0.75, 0.01, 0.5803, 0.08029, 0.51, 0.25, 0.5803, 0.4197, 0.75, 0.49, 0.9197, 0.4197, 0.99, 0.25, 0.9197, 0.08029, 0.75, 0.01, 0.5803, 0.08029, 0.51, 0.25, 0.5803, 0.4197, 1.0, 0.5, 1.0, 1.0, 0.875, 1.0, 0.875, 0.5, 0.125, 0.5, 0.125, 1.0, 0.0, 1.0, 0.0, 0.5, 0.25, 0.5, 0.25, 1.0, 0.125, 1.0, 0.125, 0.5, 0.4197, 0.4197, 0.25, 0.49, 0.08029, 0.4197, 0.01, 0.25, 0.08029, 0.08029, 0.25, 0.01, 0.4197, 0.08029, 0.49, 0.25, 0.375, 0.5, 0.375, 1.0, 0.25, 1.0, 0.25, 0.5, 0.5, 0.5, 0.5, 1.0, 0.375, 1.0, 0.375, 0.5, 0.625, 0.5, 0.625, 1.0, 0.5, 1.0, 0.5, 0.5, 0.75, 0.5, 0.75, 1.0, 0.625, 1.0, 0.625, 0.5, 0.875, 0.5, 0.875, 1.0, 0.75, 1.0, 0.75, 0.5, 0.75, 0.49, 0.9197, 0.4197, 0.99, 0.25, 0.9197, 0.08029, 0.75, 0.01, 0.5803, 0.08029, 0.51, 0.25, 0.5803, 0.4197, 1.0, 0.5, 1.0, 1.0, 0.875, 1.0, 0.875, 0.5, 0.125, 0.5, 0.125, 1.0, 0.0, 1.0, 0.0, 0.5, 0.25, 0.5, 0.25, 1.0, 0.125, 1.0, 0.125, 0.5, 0.4197, 0.4197, 0.25, 0.49, 0.08029, 0.4197, 0.01, 0.25, 0.08029, 0.08029, 0.25, 0.01, 0.4197, 0.08029, 0.49, 0.25, 0.375, 0.5, 0.375, 1.0, 0.25, 1.0, 0.25, 0.5, 0.5, 0.5, 0.5, 1.0, 0.375, 1.0, 0.375, 0.5, 0.625, 0.5, 0.625, 1.0, 0.5, 1.0, 0.5, 0.5, 0.75, 0.5, 0.75, 1.0, 0.625, 1.0, 0.625, 0.5, 0.875, 0.5, 0.875, 1.0, 0.75, 1.0, 0.75, 0.5, 0.75, 0.49, 0.9197, 0.4197, 0.99, 0.25, 0.9197, 0.08029, 0.75, 0.01, 0.5803, 0.08029, 0.51, 0.25, 0.5803, 0.4197, 1.0, 0.5, 1.0, 1.0, 0.875, 1.0, 0.875, 0.5, 0.125, 0.5, 0.125, 1.0, 0.0, 1.0, 0.0, 0.5, 0.25, 0.5, 0.25, 1.0, 0.125, 1.0, 0.125, 0.5, 0.4197, 0.4197, 0.25, 0.49, 0.08029, 0.4197, 0.01, 0.25, 0.08029, 0.08029, 0.25, 0.01, 0.4197, 0.08029, 0.49, 0.25, 0.375, 0.5, 0.375, 1.0, 0.25, 1.0, 0.25, 0.5, 0.5, 0.5, 0.5, 1.0, 0.375, 1.0, 0.375, 0.5, 0.625, 0.5, 0.625, 1.0, 0.5, 1.0, 0.5, 0.5, 0.75, 0.5, 0.75, 1.0, 0.625, 1.0, 0.625, 0.5, 0.875, 0.5, 0.875, 1.0, 0.75, 1.0, 0.75, 0.5, 0.75, 0.49, 0.9197, 0.4197, 0.99, 0.25, 0.9197, 0.08029, 0.75, 0.01, 0.5803, 0.08029, 0.51, 0.25, 0.5803, 0.4197, 1.0, 0.5, 1.0, 1.0, 0.875, 1.0, 0.875, 0.5, 0.125, 0.5, 0.125, 1.0, 0.0, 1.0, 0.0, 0.5, 0.25, 0.5, 0.25, 1.0, 0.125, 1.0, 0.125, 0.5, 0.4197, 0.4197, 0.25, 0.49, 0.08029, 0.4197, 0.01, 0.25, 0.08029, 0.08029, 0.25, 0.01, 0.4197, 0.08029, 0.49, 0.25, 0.375, 0.5, 0.375, 1.0, 0.25, 1.0, 0.25, 0.5, 0.5, 0.5, 0.5, 1.0, 0.375, 1.0, 0.375, 0.5, 0.625, 0.5, 0.625, 1.0, 0.5, 1.0, 0.5, 0.5, 0.75, 0.5, 0.75, 1.0, 0.625, 1.0, 0.625, 0.5, 0.875, 0.5, 0.875, 1.0, 0.75, 1.0, 0.75, 0.5, 0.75, 0.49, 0.9197, 0.4197, 0.99, 0.25, 0.9197, 0.08029, 0.75, 0.01, 0.5803, 0.08029, 0.51, 0.25, 0.5803, 0.4197, 1.0, 0.5, 1.0, 1.0, 0.875, 1.0, 0.875, 0.5, 0.125, 0.5, 0.125, 1.0, 0.0, 1.0, 0.0, 0.5, 0.25, 0.5, 0.25, 1.0, 0.125, 1.0, 0.125, 0.5, 0.4197, 0.4197, 0.25, 0.49, 0.08029, 0.4197, 0.01, 0.25, 0.08029, 0.08029, 0.25, 0.01, 0.4197, 0.08029, 0.49, 0.25, 0.375, 0.5, 0.375, 1.0, 0.25, 1.0, 0.25, 0.5, 0.5, 0.5, 0.5, 1.0, 0.375, 1.0, 0.375, 0.5, 0.625, 0.5, 0.625, 1.0, 0.5, 1.0, 0.5, 0.5, 0.75, 0.5, 0.75, 1.0, 0.625, 1.0, 0.625, 0.5, 0.875, 0.5, 0.875, 1.0, 0.75, 1.0, 0.75, 0.5])
me_cylinder_017.materials.append(mat_tourquise)
me_cylinder_017.update()

# ---- objects
ob_mainplatform = bpy.data.objects.new('MainPlatform', me_cube_001)
ob_pins = bpy.data.objects.new('Pins', me_cylinder_017)
ob_sun = bpy.data.objects.new('Sun', light_sun)

# ---- transforms, parenting, visibility, modifiers, constraints
ob_mainplatform.location = (0.0, 0.0, 0.0)
ob_mainplatform.scale = (12.78, 12.78, 0.5215)
ob_pins.location = (-11.41, 0.5253, 2.394)
ob_pins.rotation_euler = (0.0, -0.0, 1.54)
ob_pins.scale = (0.7128, 0.7128, 5.578)
ob_sun.location = (0.0, 0.0, 0.0)
ob_sun.rotation_euler = (0.8882, -0.0, 0.0)

# ---- collection membership
col_collection.objects.link(ob_mainplatform)
col_collection.objects.link(ob_pins)
col_collection.objects.link(ob_sun)

# ---- scene / render settings (as saved in the file)
scene.frame_start = 1; scene.frame_end = 250; scene.frame_set(1)
scene.render.engine = 'BLENDER_EEVEE_NEXT'
scene.render.bake_bias = 0.0
scene.render.bake_samples = 0
scene.cycles.sampling_pattern = 'TABULATED_SOBOL'
scene.eevee.use_volume_custom_range = False
bpy.context.view_layer.update()

# ---- added for rendering (the .blend has no active camera): camera
cam_auto = bpy.data.cameras.new('AutoCamera')
cam_auto.lens = 50.0
cam_auto.sensor_width = 36.0
cam_auto.clip_end = 1000.0
ob_auto_camera = bpy.data.objects.new('AutoCamera', cam_auto)
scene.collection.objects.link(ob_auto_camera)
ob_auto_camera.location = (37.2487, -44.6985, 28.4657)
ob_auto_camera.rotation_euler = (1.09748, -7.21219e-08, 0.694738)
scene.camera = ob_auto_camera
bpy.context.view_layer.update()
